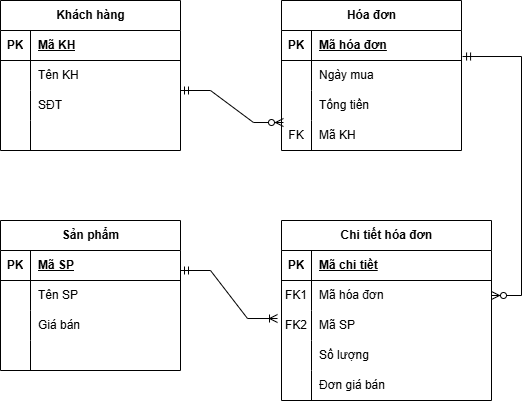

The diagram above was exported from draw.io. Its source (the exported page's mxGraphModel, read from the mxfile embedded in the PNG):
<mxGraphModel dx="764" dy="1105" grid="1" gridSize="10" guides="1" tooltips="1" connect="1" arrows="1" fold="1" page="1" pageScale="1" pageWidth="827" pageHeight="1169" math="0" shadow="0">
  <root>
    <mxCell id="0" />
    <mxCell id="1" parent="0" />
    <mxCell id="X-Avzgi1K6CdTgcXXP_v-9" parent="1" style="shape=table;startSize=30;container=1;collapsible=1;childLayout=tableLayout;fixedRows=1;rowLines=0;fontStyle=1;align=center;resizeLast=1;html=1;" value="Khách hàng" vertex="1">
      <mxGeometry height="150" width="180" x="234" y="140" as="geometry" />
    </mxCell>
    <mxCell id="X-Avzgi1K6CdTgcXXP_v-10" parent="X-Avzgi1K6CdTgcXXP_v-9" style="shape=tableRow;horizontal=0;startSize=0;swimlaneHead=0;swimlaneBody=0;fillColor=none;collapsible=0;dropTarget=0;points=[[0,0.5],[1,0.5]];portConstraint=eastwest;top=0;left=0;right=0;bottom=1;" value="" vertex="1">
      <mxGeometry height="30" width="180" y="30" as="geometry" />
    </mxCell>
    <mxCell id="X-Avzgi1K6CdTgcXXP_v-11" parent="X-Avzgi1K6CdTgcXXP_v-10" style="shape=partialRectangle;connectable=0;fillColor=none;top=0;left=0;bottom=0;right=0;fontStyle=1;overflow=hidden;whiteSpace=wrap;html=1;" value="PK" vertex="1">
      <mxGeometry height="30" width="30" as="geometry">
        <mxRectangle height="30" width="30" as="alternateBounds" />
      </mxGeometry>
    </mxCell>
    <mxCell id="X-Avzgi1K6CdTgcXXP_v-12" parent="X-Avzgi1K6CdTgcXXP_v-10" style="shape=partialRectangle;connectable=0;fillColor=none;top=0;left=0;bottom=0;right=0;align=left;spacingLeft=6;fontStyle=5;overflow=hidden;whiteSpace=wrap;html=1;" value="Mã KH" vertex="1">
      <mxGeometry height="30" width="150" x="30" as="geometry">
        <mxRectangle height="30" width="150" as="alternateBounds" />
      </mxGeometry>
    </mxCell>
    <mxCell id="X-Avzgi1K6CdTgcXXP_v-13" parent="X-Avzgi1K6CdTgcXXP_v-9" style="shape=tableRow;horizontal=0;startSize=0;swimlaneHead=0;swimlaneBody=0;fillColor=none;collapsible=0;dropTarget=0;points=[[0,0.5],[1,0.5]];portConstraint=eastwest;top=0;left=0;right=0;bottom=0;" value="" vertex="1">
      <mxGeometry height="30" width="180" y="60" as="geometry" />
    </mxCell>
    <mxCell id="X-Avzgi1K6CdTgcXXP_v-14" parent="X-Avzgi1K6CdTgcXXP_v-13" style="shape=partialRectangle;connectable=0;fillColor=none;top=0;left=0;bottom=0;right=0;editable=1;overflow=hidden;whiteSpace=wrap;html=1;" value="" vertex="1">
      <mxGeometry height="30" width="30" as="geometry">
        <mxRectangle height="30" width="30" as="alternateBounds" />
      </mxGeometry>
    </mxCell>
    <mxCell id="X-Avzgi1K6CdTgcXXP_v-15" parent="X-Avzgi1K6CdTgcXXP_v-13" style="shape=partialRectangle;connectable=0;fillColor=none;top=0;left=0;bottom=0;right=0;align=left;spacingLeft=6;overflow=hidden;whiteSpace=wrap;html=1;" value="Tên KH" vertex="1">
      <mxGeometry height="30" width="150" x="30" as="geometry">
        <mxRectangle height="30" width="150" as="alternateBounds" />
      </mxGeometry>
    </mxCell>
    <mxCell id="X-Avzgi1K6CdTgcXXP_v-16" parent="X-Avzgi1K6CdTgcXXP_v-9" style="shape=tableRow;horizontal=0;startSize=0;swimlaneHead=0;swimlaneBody=0;fillColor=none;collapsible=0;dropTarget=0;points=[[0,0.5],[1,0.5]];portConstraint=eastwest;top=0;left=0;right=0;bottom=0;" value="" vertex="1">
      <mxGeometry height="30" width="180" y="90" as="geometry" />
    </mxCell>
    <mxCell id="X-Avzgi1K6CdTgcXXP_v-17" parent="X-Avzgi1K6CdTgcXXP_v-16" style="shape=partialRectangle;connectable=0;fillColor=none;top=0;left=0;bottom=0;right=0;editable=1;overflow=hidden;whiteSpace=wrap;html=1;" value="" vertex="1">
      <mxGeometry height="30" width="30" as="geometry">
        <mxRectangle height="30" width="30" as="alternateBounds" />
      </mxGeometry>
    </mxCell>
    <mxCell id="X-Avzgi1K6CdTgcXXP_v-18" parent="X-Avzgi1K6CdTgcXXP_v-16" style="shape=partialRectangle;connectable=0;fillColor=none;top=0;left=0;bottom=0;right=0;align=left;spacingLeft=6;overflow=hidden;whiteSpace=wrap;html=1;" value="SĐT" vertex="1">
      <mxGeometry height="30" width="150" x="30" as="geometry">
        <mxRectangle height="30" width="150" as="alternateBounds" />
      </mxGeometry>
    </mxCell>
    <mxCell id="X-Avzgi1K6CdTgcXXP_v-19" parent="X-Avzgi1K6CdTgcXXP_v-9" style="shape=tableRow;horizontal=0;startSize=0;swimlaneHead=0;swimlaneBody=0;fillColor=none;collapsible=0;dropTarget=0;points=[[0,0.5],[1,0.5]];portConstraint=eastwest;top=0;left=0;right=0;bottom=0;" value="" vertex="1">
      <mxGeometry height="30" width="180" y="120" as="geometry" />
    </mxCell>
    <mxCell id="X-Avzgi1K6CdTgcXXP_v-20" parent="X-Avzgi1K6CdTgcXXP_v-19" style="shape=partialRectangle;connectable=0;fillColor=none;top=0;left=0;bottom=0;right=0;editable=1;overflow=hidden;whiteSpace=wrap;html=1;" value="" vertex="1">
      <mxGeometry height="30" width="30" as="geometry">
        <mxRectangle height="30" width="30" as="alternateBounds" />
      </mxGeometry>
    </mxCell>
    <mxCell id="X-Avzgi1K6CdTgcXXP_v-21" parent="X-Avzgi1K6CdTgcXXP_v-19" style="shape=partialRectangle;connectable=0;fillColor=none;top=0;left=0;bottom=0;right=0;align=left;spacingLeft=6;overflow=hidden;whiteSpace=wrap;html=1;" value="" vertex="1">
      <mxGeometry height="30" width="150" x="30" as="geometry">
        <mxRectangle height="30" width="150" as="alternateBounds" />
      </mxGeometry>
    </mxCell>
    <mxCell id="X-Avzgi1K6CdTgcXXP_v-22" parent="1" style="shape=table;startSize=30;container=1;collapsible=1;childLayout=tableLayout;fixedRows=1;rowLines=0;fontStyle=1;align=center;resizeLast=1;html=1;" value="Hóa đơn" vertex="1">
      <mxGeometry height="150" width="180" x="515" y="140" as="geometry" />
    </mxCell>
    <mxCell id="X-Avzgi1K6CdTgcXXP_v-23" parent="X-Avzgi1K6CdTgcXXP_v-22" style="shape=tableRow;horizontal=0;startSize=0;swimlaneHead=0;swimlaneBody=0;fillColor=none;collapsible=0;dropTarget=0;points=[[0,0.5],[1,0.5]];portConstraint=eastwest;top=0;left=0;right=0;bottom=1;" value="" vertex="1">
      <mxGeometry height="30" width="180" y="30" as="geometry" />
    </mxCell>
    <mxCell id="X-Avzgi1K6CdTgcXXP_v-24" parent="X-Avzgi1K6CdTgcXXP_v-23" style="shape=partialRectangle;connectable=0;fillColor=none;top=0;left=0;bottom=0;right=0;fontStyle=1;overflow=hidden;whiteSpace=wrap;html=1;" value="PK" vertex="1">
      <mxGeometry height="30" width="30" as="geometry">
        <mxRectangle height="30" width="30" as="alternateBounds" />
      </mxGeometry>
    </mxCell>
    <mxCell id="X-Avzgi1K6CdTgcXXP_v-25" parent="X-Avzgi1K6CdTgcXXP_v-23" style="shape=partialRectangle;connectable=0;fillColor=none;top=0;left=0;bottom=0;right=0;align=left;spacingLeft=6;fontStyle=5;overflow=hidden;whiteSpace=wrap;html=1;" value="Mã hóa đơn" vertex="1">
      <mxGeometry height="30" width="150" x="30" as="geometry">
        <mxRectangle height="30" width="150" as="alternateBounds" />
      </mxGeometry>
    </mxCell>
    <mxCell id="X-Avzgi1K6CdTgcXXP_v-26" parent="X-Avzgi1K6CdTgcXXP_v-22" style="shape=tableRow;horizontal=0;startSize=0;swimlaneHead=0;swimlaneBody=0;fillColor=none;collapsible=0;dropTarget=0;points=[[0,0.5],[1,0.5]];portConstraint=eastwest;top=0;left=0;right=0;bottom=0;" value="" vertex="1">
      <mxGeometry height="30" width="180" y="60" as="geometry" />
    </mxCell>
    <mxCell id="X-Avzgi1K6CdTgcXXP_v-27" parent="X-Avzgi1K6CdTgcXXP_v-26" style="shape=partialRectangle;connectable=0;fillColor=none;top=0;left=0;bottom=0;right=0;editable=1;overflow=hidden;whiteSpace=wrap;html=1;" value="" vertex="1">
      <mxGeometry height="30" width="30" as="geometry">
        <mxRectangle height="30" width="30" as="alternateBounds" />
      </mxGeometry>
    </mxCell>
    <mxCell id="X-Avzgi1K6CdTgcXXP_v-28" parent="X-Avzgi1K6CdTgcXXP_v-26" style="shape=partialRectangle;connectable=0;fillColor=none;top=0;left=0;bottom=0;right=0;align=left;spacingLeft=6;overflow=hidden;whiteSpace=wrap;html=1;" value="Ngày mua" vertex="1">
      <mxGeometry height="30" width="150" x="30" as="geometry">
        <mxRectangle height="30" width="150" as="alternateBounds" />
      </mxGeometry>
    </mxCell>
    <mxCell id="X-Avzgi1K6CdTgcXXP_v-29" parent="X-Avzgi1K6CdTgcXXP_v-22" style="shape=tableRow;horizontal=0;startSize=0;swimlaneHead=0;swimlaneBody=0;fillColor=none;collapsible=0;dropTarget=0;points=[[0,0.5],[1,0.5]];portConstraint=eastwest;top=0;left=0;right=0;bottom=0;" value="" vertex="1">
      <mxGeometry height="30" width="180" y="90" as="geometry" />
    </mxCell>
    <mxCell id="X-Avzgi1K6CdTgcXXP_v-30" parent="X-Avzgi1K6CdTgcXXP_v-29" style="shape=partialRectangle;connectable=0;fillColor=none;top=0;left=0;bottom=0;right=0;editable=1;overflow=hidden;whiteSpace=wrap;html=1;" value="" vertex="1">
      <mxGeometry height="30" width="30" as="geometry">
        <mxRectangle height="30" width="30" as="alternateBounds" />
      </mxGeometry>
    </mxCell>
    <mxCell id="X-Avzgi1K6CdTgcXXP_v-31" parent="X-Avzgi1K6CdTgcXXP_v-29" style="shape=partialRectangle;connectable=0;fillColor=none;top=0;left=0;bottom=0;right=0;align=left;spacingLeft=6;overflow=hidden;whiteSpace=wrap;html=1;" value="Tổng tiền" vertex="1">
      <mxGeometry height="30" width="150" x="30" as="geometry">
        <mxRectangle height="30" width="150" as="alternateBounds" />
      </mxGeometry>
    </mxCell>
    <mxCell id="X-Avzgi1K6CdTgcXXP_v-32" parent="X-Avzgi1K6CdTgcXXP_v-22" style="shape=tableRow;horizontal=0;startSize=0;swimlaneHead=0;swimlaneBody=0;fillColor=none;collapsible=0;dropTarget=0;points=[[0,0.5],[1,0.5]];portConstraint=eastwest;top=0;left=0;right=0;bottom=0;" value="" vertex="1">
      <mxGeometry height="30" width="180" y="120" as="geometry" />
    </mxCell>
    <mxCell id="X-Avzgi1K6CdTgcXXP_v-33" parent="X-Avzgi1K6CdTgcXXP_v-32" style="shape=partialRectangle;connectable=0;fillColor=none;top=0;left=0;bottom=0;right=0;editable=1;overflow=hidden;whiteSpace=wrap;html=1;" value="FK" vertex="1">
      <mxGeometry height="30" width="30" as="geometry">
        <mxRectangle height="30" width="30" as="alternateBounds" />
      </mxGeometry>
    </mxCell>
    <mxCell id="X-Avzgi1K6CdTgcXXP_v-34" parent="X-Avzgi1K6CdTgcXXP_v-32" style="shape=partialRectangle;connectable=0;fillColor=none;top=0;left=0;bottom=0;right=0;align=left;spacingLeft=6;overflow=hidden;whiteSpace=wrap;html=1;" value="Mã KH" vertex="1">
      <mxGeometry height="30" width="150" x="30" as="geometry">
        <mxRectangle height="30" width="150" as="alternateBounds" />
      </mxGeometry>
    </mxCell>
    <mxCell id="X-Avzgi1K6CdTgcXXP_v-35" parent="1" style="shape=table;startSize=30;container=1;collapsible=1;childLayout=tableLayout;fixedRows=1;rowLines=0;fontStyle=1;align=center;resizeLast=1;html=1;" value="Sản phẩm" vertex="1">
      <mxGeometry height="150" width="180" x="234" y="360" as="geometry" />
    </mxCell>
    <mxCell id="X-Avzgi1K6CdTgcXXP_v-36" parent="X-Avzgi1K6CdTgcXXP_v-35" style="shape=tableRow;horizontal=0;startSize=0;swimlaneHead=0;swimlaneBody=0;fillColor=none;collapsible=0;dropTarget=0;points=[[0,0.5],[1,0.5]];portConstraint=eastwest;top=0;left=0;right=0;bottom=1;" value="" vertex="1">
      <mxGeometry height="30" width="180" y="30" as="geometry" />
    </mxCell>
    <mxCell id="X-Avzgi1K6CdTgcXXP_v-37" parent="X-Avzgi1K6CdTgcXXP_v-36" style="shape=partialRectangle;connectable=0;fillColor=none;top=0;left=0;bottom=0;right=0;fontStyle=1;overflow=hidden;whiteSpace=wrap;html=1;" value="PK" vertex="1">
      <mxGeometry height="30" width="30" as="geometry">
        <mxRectangle height="30" width="30" as="alternateBounds" />
      </mxGeometry>
    </mxCell>
    <mxCell id="X-Avzgi1K6CdTgcXXP_v-38" parent="X-Avzgi1K6CdTgcXXP_v-36" style="shape=partialRectangle;connectable=0;fillColor=none;top=0;left=0;bottom=0;right=0;align=left;spacingLeft=6;fontStyle=5;overflow=hidden;whiteSpace=wrap;html=1;" value="Mã SP" vertex="1">
      <mxGeometry height="30" width="150" x="30" as="geometry">
        <mxRectangle height="30" width="150" as="alternateBounds" />
      </mxGeometry>
    </mxCell>
    <mxCell id="X-Avzgi1K6CdTgcXXP_v-39" parent="X-Avzgi1K6CdTgcXXP_v-35" style="shape=tableRow;horizontal=0;startSize=0;swimlaneHead=0;swimlaneBody=0;fillColor=none;collapsible=0;dropTarget=0;points=[[0,0.5],[1,0.5]];portConstraint=eastwest;top=0;left=0;right=0;bottom=0;" value="" vertex="1">
      <mxGeometry height="30" width="180" y="60" as="geometry" />
    </mxCell>
    <mxCell id="X-Avzgi1K6CdTgcXXP_v-40" parent="X-Avzgi1K6CdTgcXXP_v-39" style="shape=partialRectangle;connectable=0;fillColor=none;top=0;left=0;bottom=0;right=0;editable=1;overflow=hidden;whiteSpace=wrap;html=1;" value="" vertex="1">
      <mxGeometry height="30" width="30" as="geometry">
        <mxRectangle height="30" width="30" as="alternateBounds" />
      </mxGeometry>
    </mxCell>
    <mxCell id="X-Avzgi1K6CdTgcXXP_v-41" parent="X-Avzgi1K6CdTgcXXP_v-39" style="shape=partialRectangle;connectable=0;fillColor=none;top=0;left=0;bottom=0;right=0;align=left;spacingLeft=6;overflow=hidden;whiteSpace=wrap;html=1;" value="Tên SP" vertex="1">
      <mxGeometry height="30" width="150" x="30" as="geometry">
        <mxRectangle height="30" width="150" as="alternateBounds" />
      </mxGeometry>
    </mxCell>
    <mxCell id="X-Avzgi1K6CdTgcXXP_v-42" parent="X-Avzgi1K6CdTgcXXP_v-35" style="shape=tableRow;horizontal=0;startSize=0;swimlaneHead=0;swimlaneBody=0;fillColor=none;collapsible=0;dropTarget=0;points=[[0,0.5],[1,0.5]];portConstraint=eastwest;top=0;left=0;right=0;bottom=0;" value="" vertex="1">
      <mxGeometry height="30" width="180" y="90" as="geometry" />
    </mxCell>
    <mxCell id="X-Avzgi1K6CdTgcXXP_v-43" parent="X-Avzgi1K6CdTgcXXP_v-42" style="shape=partialRectangle;connectable=0;fillColor=none;top=0;left=0;bottom=0;right=0;editable=1;overflow=hidden;whiteSpace=wrap;html=1;" value="" vertex="1">
      <mxGeometry height="30" width="30" as="geometry">
        <mxRectangle height="30" width="30" as="alternateBounds" />
      </mxGeometry>
    </mxCell>
    <mxCell id="X-Avzgi1K6CdTgcXXP_v-44" parent="X-Avzgi1K6CdTgcXXP_v-42" style="shape=partialRectangle;connectable=0;fillColor=none;top=0;left=0;bottom=0;right=0;align=left;spacingLeft=6;overflow=hidden;whiteSpace=wrap;html=1;" value="Giá bán" vertex="1">
      <mxGeometry height="30" width="150" x="30" as="geometry">
        <mxRectangle height="30" width="150" as="alternateBounds" />
      </mxGeometry>
    </mxCell>
    <mxCell id="X-Avzgi1K6CdTgcXXP_v-45" parent="X-Avzgi1K6CdTgcXXP_v-35" style="shape=tableRow;horizontal=0;startSize=0;swimlaneHead=0;swimlaneBody=0;fillColor=none;collapsible=0;dropTarget=0;points=[[0,0.5],[1,0.5]];portConstraint=eastwest;top=0;left=0;right=0;bottom=0;" value="" vertex="1">
      <mxGeometry height="30" width="180" y="120" as="geometry" />
    </mxCell>
    <mxCell id="X-Avzgi1K6CdTgcXXP_v-46" parent="X-Avzgi1K6CdTgcXXP_v-45" style="shape=partialRectangle;connectable=0;fillColor=none;top=0;left=0;bottom=0;right=0;editable=1;overflow=hidden;whiteSpace=wrap;html=1;" value="" vertex="1">
      <mxGeometry height="30" width="30" as="geometry">
        <mxRectangle height="30" width="30" as="alternateBounds" />
      </mxGeometry>
    </mxCell>
    <mxCell id="X-Avzgi1K6CdTgcXXP_v-47" parent="X-Avzgi1K6CdTgcXXP_v-45" style="shape=partialRectangle;connectable=0;fillColor=none;top=0;left=0;bottom=0;right=0;align=left;spacingLeft=6;overflow=hidden;whiteSpace=wrap;html=1;" value="" vertex="1">
      <mxGeometry height="30" width="150" x="30" as="geometry">
        <mxRectangle height="30" width="150" as="alternateBounds" />
      </mxGeometry>
    </mxCell>
    <mxCell id="X-Avzgi1K6CdTgcXXP_v-48" parent="1" style="shape=table;startSize=30;container=1;collapsible=1;childLayout=tableLayout;fixedRows=1;rowLines=0;fontStyle=1;align=center;resizeLast=1;html=1;" value="Chi tiết hóa đơn" vertex="1">
      <mxGeometry height="180" width="210" x="515" y="360" as="geometry" />
    </mxCell>
    <mxCell id="X-Avzgi1K6CdTgcXXP_v-49" parent="X-Avzgi1K6CdTgcXXP_v-48" style="shape=tableRow;horizontal=0;startSize=0;swimlaneHead=0;swimlaneBody=0;fillColor=none;collapsible=0;dropTarget=0;points=[[0,0.5],[1,0.5]];portConstraint=eastwest;top=0;left=0;right=0;bottom=1;" value="" vertex="1">
      <mxGeometry height="30" width="210" y="30" as="geometry" />
    </mxCell>
    <mxCell id="X-Avzgi1K6CdTgcXXP_v-50" parent="X-Avzgi1K6CdTgcXXP_v-49" style="shape=partialRectangle;connectable=0;fillColor=none;top=0;left=0;bottom=0;right=0;fontStyle=1;overflow=hidden;whiteSpace=wrap;html=1;" value="PK" vertex="1">
      <mxGeometry height="30" width="30" as="geometry">
        <mxRectangle height="30" width="30" as="alternateBounds" />
      </mxGeometry>
    </mxCell>
    <mxCell id="X-Avzgi1K6CdTgcXXP_v-51" parent="X-Avzgi1K6CdTgcXXP_v-49" style="shape=partialRectangle;connectable=0;fillColor=none;top=0;left=0;bottom=0;right=0;align=left;spacingLeft=6;fontStyle=5;overflow=hidden;whiteSpace=wrap;html=1;" value="Mã chi tiết" vertex="1">
      <mxGeometry height="30" width="180" x="30" as="geometry">
        <mxRectangle height="30" width="180" as="alternateBounds" />
      </mxGeometry>
    </mxCell>
    <mxCell id="X-Avzgi1K6CdTgcXXP_v-52" parent="X-Avzgi1K6CdTgcXXP_v-48" style="shape=tableRow;horizontal=0;startSize=0;swimlaneHead=0;swimlaneBody=0;fillColor=none;collapsible=0;dropTarget=0;points=[[0,0.5],[1,0.5]];portConstraint=eastwest;top=0;left=0;right=0;bottom=0;" value="" vertex="1">
      <mxGeometry height="30" width="210" y="60" as="geometry" />
    </mxCell>
    <mxCell id="X-Avzgi1K6CdTgcXXP_v-53" parent="X-Avzgi1K6CdTgcXXP_v-52" style="shape=partialRectangle;connectable=0;fillColor=none;top=0;left=0;bottom=0;right=0;editable=1;overflow=hidden;whiteSpace=wrap;html=1;" value="FK1" vertex="1">
      <mxGeometry height="30" width="30" as="geometry">
        <mxRectangle height="30" width="30" as="alternateBounds" />
      </mxGeometry>
    </mxCell>
    <mxCell id="X-Avzgi1K6CdTgcXXP_v-54" parent="X-Avzgi1K6CdTgcXXP_v-52" style="shape=partialRectangle;connectable=0;fillColor=none;top=0;left=0;bottom=0;right=0;align=left;spacingLeft=6;overflow=hidden;whiteSpace=wrap;html=1;" value="Mã hóa đơn" vertex="1">
      <mxGeometry height="30" width="180" x="30" as="geometry">
        <mxRectangle height="30" width="180" as="alternateBounds" />
      </mxGeometry>
    </mxCell>
    <mxCell id="X-Avzgi1K6CdTgcXXP_v-55" parent="X-Avzgi1K6CdTgcXXP_v-48" style="shape=tableRow;horizontal=0;startSize=0;swimlaneHead=0;swimlaneBody=0;fillColor=none;collapsible=0;dropTarget=0;points=[[0,0.5],[1,0.5]];portConstraint=eastwest;top=0;left=0;right=0;bottom=0;" value="" vertex="1">
      <mxGeometry height="30" width="210" y="90" as="geometry" />
    </mxCell>
    <mxCell id="X-Avzgi1K6CdTgcXXP_v-56" parent="X-Avzgi1K6CdTgcXXP_v-55" style="shape=partialRectangle;connectable=0;fillColor=none;top=0;left=0;bottom=0;right=0;editable=1;overflow=hidden;whiteSpace=wrap;html=1;" value="FK2" vertex="1">
      <mxGeometry height="30" width="30" as="geometry">
        <mxRectangle height="30" width="30" as="alternateBounds" />
      </mxGeometry>
    </mxCell>
    <mxCell id="X-Avzgi1K6CdTgcXXP_v-57" parent="X-Avzgi1K6CdTgcXXP_v-55" style="shape=partialRectangle;connectable=0;fillColor=none;top=0;left=0;bottom=0;right=0;align=left;spacingLeft=6;overflow=hidden;whiteSpace=wrap;html=1;" value="Mã SP" vertex="1">
      <mxGeometry height="30" width="180" x="30" as="geometry">
        <mxRectangle height="30" width="180" as="alternateBounds" />
      </mxGeometry>
    </mxCell>
    <mxCell id="X-Avzgi1K6CdTgcXXP_v-58" parent="X-Avzgi1K6CdTgcXXP_v-48" style="shape=tableRow;horizontal=0;startSize=0;swimlaneHead=0;swimlaneBody=0;fillColor=none;collapsible=0;dropTarget=0;points=[[0,0.5],[1,0.5]];portConstraint=eastwest;top=0;left=0;right=0;bottom=0;" value="" vertex="1">
      <mxGeometry height="30" width="210" y="120" as="geometry" />
    </mxCell>
    <mxCell id="X-Avzgi1K6CdTgcXXP_v-59" parent="X-Avzgi1K6CdTgcXXP_v-58" style="shape=partialRectangle;connectable=0;fillColor=none;top=0;left=0;bottom=0;right=0;editable=1;overflow=hidden;whiteSpace=wrap;html=1;" value="" vertex="1">
      <mxGeometry height="30" width="30" as="geometry">
        <mxRectangle height="30" width="30" as="alternateBounds" />
      </mxGeometry>
    </mxCell>
    <mxCell id="X-Avzgi1K6CdTgcXXP_v-60" parent="X-Avzgi1K6CdTgcXXP_v-58" style="shape=partialRectangle;connectable=0;fillColor=none;top=0;left=0;bottom=0;right=0;align=left;spacingLeft=6;overflow=hidden;whiteSpace=wrap;html=1;" value="Số lượng" vertex="1">
      <mxGeometry height="30" width="180" x="30" as="geometry">
        <mxRectangle height="30" width="180" as="alternateBounds" />
      </mxGeometry>
    </mxCell>
    <mxCell id="X-Avzgi1K6CdTgcXXP_v-80" parent="X-Avzgi1K6CdTgcXXP_v-48" style="shape=tableRow;horizontal=0;startSize=0;swimlaneHead=0;swimlaneBody=0;fillColor=none;collapsible=0;dropTarget=0;points=[[0,0.5],[1,0.5]];portConstraint=eastwest;top=0;left=0;right=0;bottom=0;" value="" vertex="1">
      <mxGeometry height="30" width="210" y="150" as="geometry" />
    </mxCell>
    <mxCell id="X-Avzgi1K6CdTgcXXP_v-81" parent="X-Avzgi1K6CdTgcXXP_v-80" style="shape=partialRectangle;connectable=0;fillColor=none;top=0;left=0;bottom=0;right=0;fontStyle=0;overflow=hidden;whiteSpace=wrap;html=1;" value="" vertex="1">
      <mxGeometry height="30" width="30" as="geometry">
        <mxRectangle height="30" width="30" as="alternateBounds" />
      </mxGeometry>
    </mxCell>
    <mxCell id="X-Avzgi1K6CdTgcXXP_v-82" parent="X-Avzgi1K6CdTgcXXP_v-80" style="shape=partialRectangle;connectable=0;fillColor=none;top=0;left=0;bottom=0;right=0;align=left;spacingLeft=6;fontStyle=0;overflow=hidden;whiteSpace=wrap;html=1;" value="Đơn giá bán" vertex="1">
      <mxGeometry height="30" width="180" x="30" as="geometry">
        <mxRectangle height="30" width="180" as="alternateBounds" />
      </mxGeometry>
    </mxCell>
    <mxCell id="X-Avzgi1K6CdTgcXXP_v-83" edge="1" parent="1" style="edgeStyle=entityRelationEdgeStyle;fontSize=12;html=1;endArrow=ERzeroToMany;startArrow=ERmandOne;rounded=0;defaultLabelBackgroundColor=page;labelPadding=0 4;entryX=0.011;entryY=0.067;entryDx=0;entryDy=0;entryPerimeter=0;" target="X-Avzgi1K6CdTgcXXP_v-32" value="">
      <mxGeometry height="100" relative="1" width="100" as="geometry">
        <mxPoint x="414" y="230" as="sourcePoint" />
        <mxPoint x="534" y="170" as="targetPoint" />
      </mxGeometry>
    </mxCell>
    <mxCell id="X-Avzgi1K6CdTgcXXP_v-84" edge="1" parent="1" style="edgeStyle=entityRelationEdgeStyle;fontSize=12;html=1;endArrow=ERoneToMany;startArrow=ERmandOne;rounded=0;defaultLabelBackgroundColor=page;labelPadding=0 4;entryX=-0.019;entryY=0.267;entryDx=0;entryDy=0;entryPerimeter=0;" target="X-Avzgi1K6CdTgcXXP_v-55" value="">
      <mxGeometry height="100" relative="1" width="100" as="geometry">
        <mxPoint x="414" y="410" as="sourcePoint" />
        <mxPoint x="514" y="310" as="targetPoint" />
      </mxGeometry>
    </mxCell>
    <mxCell id="X-Avzgi1K6CdTgcXXP_v-87" edge="1" parent="1" source="X-Avzgi1K6CdTgcXXP_v-23" style="edgeStyle=entityRelationEdgeStyle;fontSize=12;html=1;endArrow=ERzeroToMany;startArrow=ERmandOne;rounded=0;defaultLabelBackgroundColor=page;labelPadding=0 4;exitX=1.006;exitY=0.867;exitDx=0;exitDy=0;exitPerimeter=0;" target="X-Avzgi1K6CdTgcXXP_v-52" value="">
      <mxGeometry height="100" relative="1" width="100" x="0.0588" as="geometry">
        <mxPoint x="570" y="320" as="sourcePoint" />
        <mxPoint x="560" y="360" as="targetPoint" />
      </mxGeometry>
    </mxCell>
  </root>
</mxGraphModel>